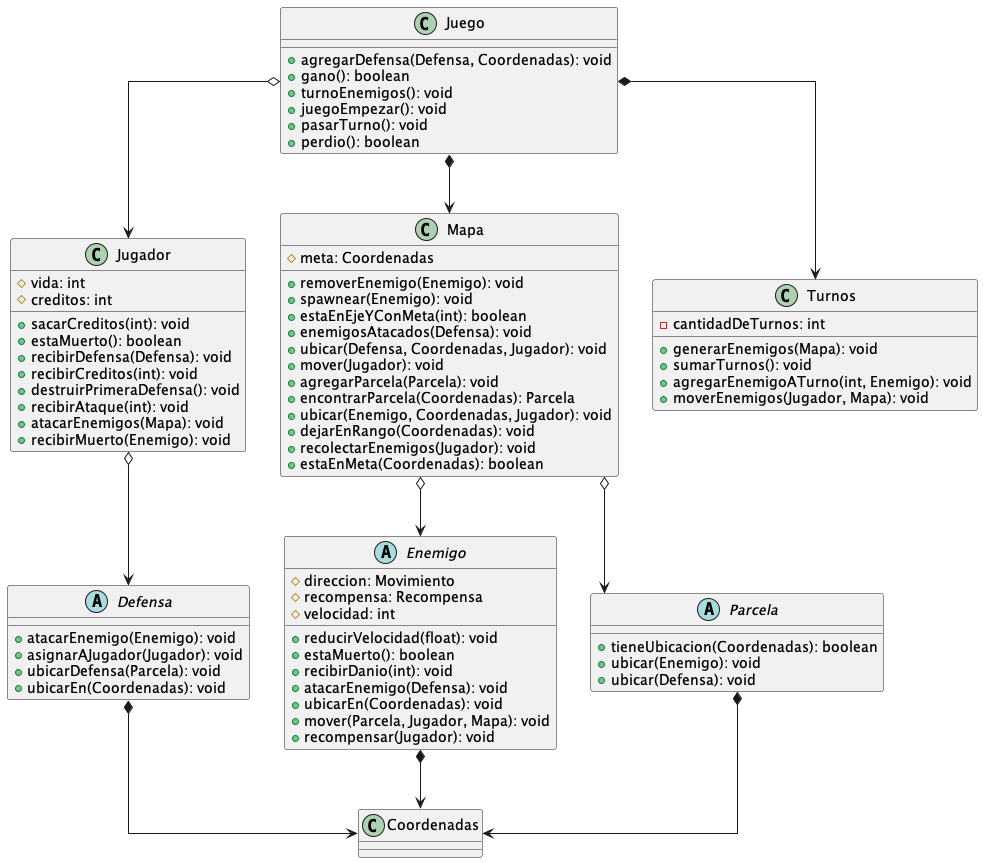

The diagram above was rendered by PlantUML. Its source (embedded in the PNG):
@startuml
top to bottom direction
skinparam linetype ortho

abstract Defensa {
  + atacarEnemigo(Enemigo): void
  + asignarAJugador(Jugador): void
  + ubicarDefensa(Parcela): void
  + ubicarEn(Coordenadas): void
}
abstract Enemigo {
  + reducirVelocidad(float): void
  + estaMuerto(): boolean
  + recibirDanio(int): void
  + atacarEnemigo(Defensa): void
  + ubicarEn(Coordenadas): void
  + mover(Parcela, Jugador, Mapa): void
  + recompensar(Jugador): void
  # direccion: Movimiento
  # recompensa: Recompensa
  # velocidad: int
}
class Juego {
  + agregarDefensa(Defensa, Coordenadas): void
  + gano(): boolean
  + turnoEnemigos(): void
  + juegoEmpezar(): void
  + pasarTurno(): void
  + perdio(): boolean
}
class Jugador {
  + sacarCreditos(int): void
  + estaMuerto(): boolean
  + recibirDefensa(Defensa): void
  + recibirCreditos(int): void
  + destruirPrimeraDefensa(): void
  + recibirAtaque(int): void
  + atacarEnemigos(Mapa): void
  + recibirMuerto(Enemigo): void
  # vida: int
  # creditos: int
}
class Mapa {
  + removerEnemigo(Enemigo): void
  + spawnear(Enemigo): void
  + estaEnEjeYConMeta(int): boolean
  + enemigosAtacados(Defensa): void
  + ubicar(Defensa, Coordenadas, Jugador): void
  + mover(Jugador): void
  + agregarParcela(Parcela): void
  + encontrarParcela(Coordenadas): Parcela
  + ubicar(Enemigo, Coordenadas, Jugador): void
  + dejarEnRango(Coordenadas): void
  + recolectarEnemigos(Jugador): void
  + estaEnMeta(Coordenadas): boolean
  # meta: Coordenadas
}
abstract Parcela {
  + tieneUbicacion(Coordenadas): boolean
  + ubicar(Enemigo): void
  + ubicar(Defensa): void
}
class Turnos {
  + generarEnemigos(Mapa): void
  + sumarTurnos(): void
  + agregarEnemigoATurno(int, Enemigo): void
  + moverEnemigos(Jugador, Mapa): void
  - cantidadDeTurnos: int
  }
class Coordenadas{
}

Juego o--> Jugador
Juego *--> Mapa
Juego *--> Turnos
Jugador o--> Defensa
Mapa o--> Enemigo
Mapa o--> Parcela
Enemigo *--> Coordenadas
Defensa *--> Coordenadas
Parcela *--> Coordenadas
@enduml